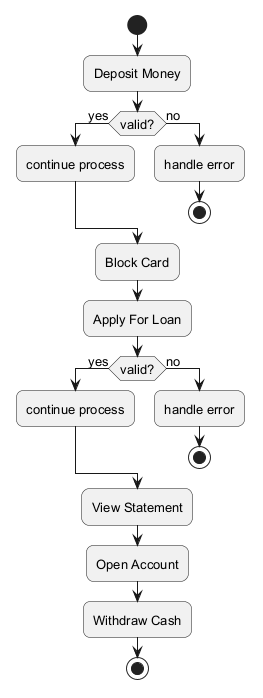

The diagram above was rendered by PlantUML. Its source (embedded in the PNG):
@startuml
skinparam backgroundColor #FFFFFF
skinparam roundCorner 15
skinparam defaultFontSize 13
start
:Deposit Money;
if (valid?) then (yes)
:continue process;
else (no)
:handle error;
stop
endif
:Block Card;
:Apply For Loan;
if (valid?) then (yes)
:continue process;
else (no)
:handle error;
stop
endif
:View Statement;
:Open Account;
:Withdraw Cash;
stop
@enduml